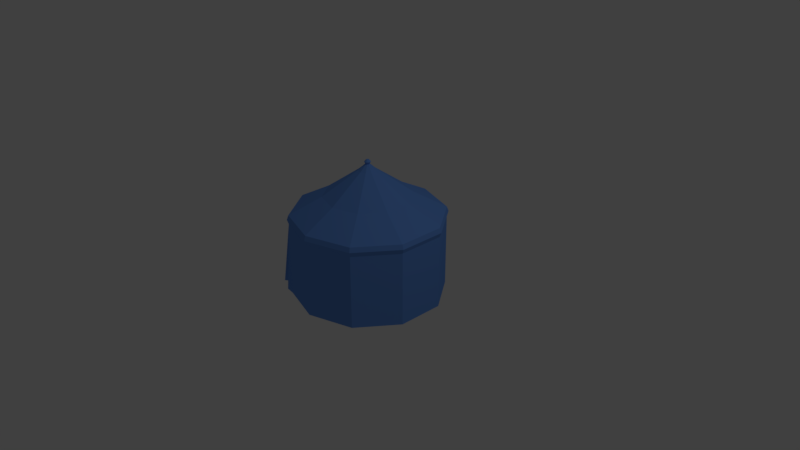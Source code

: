# Source: House.blend  (saved by Blender 2.79.0; exported with 4.5.12 LTS)
import bpy
from mathutils import Matrix  # noqa: F401  (used for matrix-valued properties, if any)

bpy.ops.wm.read_factory_settings(use_empty=True)
scene = bpy.context.scene
scene.name = 'Scene'

# ---- collections
col_collection_1 = bpy.data.collections.new('Collection 1'); scene.collection.children.link(col_collection_1)

# ---- materials (node trees are filled in below, after node groups)
mat_material_001 = bpy.data.materials.new('Material.001')
mat_material_001.alpha_threshold = 0.0
mat_material_001.use_transparent_shadow = False
mat_material_001.diffuse_color = (0.1371, 0.3146, 0.8, 1.0)
mat_material_001.roughness = 0.5

# ---- material node trees

# ---- world
world_world = bpy.data.worlds.new('World'); scene.world = world_world
world_world.color = (0.05088, 0.05088, 0.05088)
world_world.use_sun_shadow = False
world_world.sun_shadow_jitter_overblur = 0.0
world_world.cycles.sampling_method = 'MANUAL'

# ---- cameras
cam_camera = bpy.data.cameras.new('Camera')
cam_camera.clip_end = 100.0
cam_camera.lens = 35.0
cam_camera.sensor_width = 32.0
cam_camera.sensor_height = 18.0
cam_camera.ortho_scale = 7.314
cam_camera.dof.focus_distance = 0.0
cam_camera.dof.aperture_fstop = 128.0

# ---- lights
light_lamp = bpy.data.lights.new('Lamp', 'POINT')
light_lamp.transmission_factor = 0.0
light_lamp.cutoff_distance = 30.0
light_lamp.energy = 100.0
light_lamp.shadow_buffer_clip_start = 1.001
light_lamp.shadow_soft_size = 0.1
light_lamp.shadow_maximum_resolution = 0.006
light_lamp.use_absolute_resolution = True

# ---- meshes
me_cylinder = bpy.data.meshes.new('Cylinder')
me_cylinder.from_pydata([(-8.614e-09, 0.9215, -0.4898), (0.0, 1.0, 0.4898), (0.5416, 0.7455, -0.4898), (0.5878, 0.809, 0.4898), (0.8764, 0.2847, -0.4898), (0.9511, 0.309, 0.4898), (0.8764, -0.2847, -0.4898), (0.9511, -0.309, 0.4898), (0.5416, -0.7455, -0.4898), (0.5878, -0.809, 0.4898), (-8.373e-08, -0.9215, -0.4898), (-8.742e-08, -1.0, 0.4898), (-0.714, -0.6552, -0.4343), (-0.5878, -0.809, 0.4898), (-0.8764, -0.2847, -0.4898), (-0.9511, -0.309, 0.4898), (-0.8764, 0.2847, -0.4898), (-0.9511, 0.309, 0.4898), (-0.5416, 0.7455, -0.4898), (-0.5878, 0.809, 0.4898), (9.313e-10, 1.021, 0.5482), (0.6003, 0.8263, 0.5482), (0.9713, 0.3156, 0.5482), (0.9713, -0.3156, 0.5482), (0.6003, -0.8263, 0.5482), (-8.835e-08, -1.021, 0.5482), (-0.6003, -0.8263, 0.5482), (-0.9713, -0.3156, 0.5482), (-0.9713, 0.3156, 0.5482), (-0.6003, 0.8263, 0.5482), (2.164e-09, 1.0, 0.6105), (0.5878, 0.809, 0.6105), (0.9511, 0.309, 0.6105), (0.9511, -0.309, 0.6105), (0.5878, -0.809, 0.6105), (-8.526e-08, -1.0, 0.6105), (-0.5878, -0.809, 0.6105), (-0.9511, -0.309, 0.6105), (-0.9511, 0.309, 0.6105), (-0.5878, 0.809, 0.6105), (2.229e-08, 0.1198, 1.169), (0.07042, 0.09693, 1.169), (0.1139, 0.03702, 1.169), (0.1139, -0.03702, 1.169), (0.07042, -0.09693, 1.169), (1.182e-08, -0.1198, 1.169), (-0.07042, -0.09693, 1.169), (-0.1139, -0.03702, 1.169), (-0.1139, 0.03702, 1.169), (-0.07042, 0.09693, 1.169), (3.544e-08, 0.0283, 1.251), (0.01664, 0.0229, 1.251), (0.02692, 0.008747, 1.251), (0.02692, -0.008747, 1.251), (0.01664, -0.0229, 1.251), (3.297e-08, -0.0283, 1.251), (-0.01664, -0.0229, 1.251), (-0.02692, -0.008747, 1.251), (-0.02692, 0.008747, 1.251), (-0.01664, 0.0229, 1.251), (1.083e-08, 0.04251, 1.281), (0.02498, 0.03439, 1.281), (0.04043, 0.01313, 1.281), (0.04043, -0.01313, 1.281), (0.02498, -0.03439, 1.281), (7.111e-09, -0.04251, 1.281), (-0.02498, -0.03439, 1.281), (-0.04043, -0.01313, 1.281), (-0.04043, 0.01313, 1.281), (-0.02498, 0.03439, 1.281), (-1.453e-08, 0.01902, 1.307), (0.01118, 0.01539, 1.307), (0.01809, 0.005878, 1.307), (0.01809, -0.005878, 1.307), (0.01118, -0.01539, 1.307), (-1.619e-08, -0.01902, 1.307), (-0.01118, -0.01539, 1.307), (-0.01809, -0.005878, 1.307), (-0.01809, 0.005878, 1.307), (-0.01118, 0.01539, 1.307), (-0.3393, -0.4669, 0.8389), (-0.5489, -0.1784, 0.8389), (0.5489, -0.1784, 0.8389), (0.3393, -0.4669, 0.8389), (9.528e-09, 0.5772, 0.8389), (0.3393, 0.4669, 0.8389), (-0.5489, 0.1784, 0.8389), (-4.093e-08, -0.5772, 0.8389), (0.5489, 0.1784, 0.8389), (-0.3393, 0.467, 0.8389), (0.0, 1.0, -0.4898), (0.5878, 0.809, -0.4898), (0.9511, 0.309, -0.4898), (0.9511, -0.309, -0.4898), (0.5878, -0.809, -0.4898), (-8.742e-08, -1.0, -0.4898), (-0.7754, -0.6835, -0.4596), (-0.9511, -0.309, -0.4898), (-0.9511, 0.309, -0.4898), (-0.5878, 0.809, -0.4898), (1.49e-08, 0.9215, 0.4945), (0.5416, 0.7455, 0.4945), (0.8764, 0.2847, 0.4945), (0.8764, -0.2847, 0.4945), (0.5416, -0.7455, 0.4945), (-6.022e-08, -0.9215, 0.4945), (-0.5416, -0.7455, 0.4945), (-0.8764, -0.2847, 0.4945), (-0.8764, 0.2847, 0.4945), (-0.5416, 0.7455, 0.4945), (-0.4681, -0.8995, -0.4166), (-0.4538, -0.8549, -0.427), (-0.744, -0.8142, -0.3806), (-0.6877, -0.7882, -0.3574), (-0.5416, -0.7455, 0.4945), (-0.5416, -0.7455, 0.4945), (-0.5503, -0.91, -0.3879), (-0.5382, -0.8726, -0.3966)], [], [(90, 1, 3, 91), (91, 3, 5, 92), (92, 5, 7, 93), (93, 7, 9, 94), (94, 9, 11, 95), (95, 11, 13, 110), (96, 13, 97), (97, 15, 17, 98), (5, 3, 21, 22), (98, 17, 19, 99), (99, 19, 1, 90), (14, 16, 108, 107), (20, 29, 39, 30), (1, 19, 29, 20), (19, 17, 28, 29), (17, 15, 27, 28), (15, 13, 26, 27), (13, 11, 25, 26), (11, 9, 24, 25), (9, 7, 23, 24), (3, 1, 20, 21), (7, 5, 22, 23), (81, 80, 46, 47), (27, 26, 36, 37), (24, 23, 33, 34), (21, 20, 30, 31), (28, 27, 37, 38), (25, 24, 34, 35), (22, 21, 31, 32), (29, 28, 38, 39), (26, 25, 35, 36), (23, 22, 32, 33), (44, 43, 53, 54), (83, 82, 43, 44), (85, 84, 40, 41), (86, 81, 47, 48), (87, 83, 44, 45), (88, 85, 41, 42), (89, 86, 48, 49), (80, 87, 45, 46), (82, 88, 42, 43), (84, 89, 49, 40), (51, 50, 60, 61), (41, 40, 50, 51), (48, 47, 57, 58), (45, 44, 54, 55), (42, 41, 51, 52), (49, 48, 58, 59), (46, 45, 55, 56), (43, 42, 52, 53), (40, 49, 59, 50), (47, 46, 56, 57), (65, 64, 74, 75), (58, 57, 67, 68), (55, 54, 64, 65), (52, 51, 61, 62), (59, 58, 68, 69), (56, 55, 65, 66), (53, 52, 62, 63), (50, 59, 69, 60), (57, 56, 66, 67), (54, 53, 63, 64), (71, 70, 79, 78, 77, 76, 75, 74, 73, 72), (62, 61, 71, 72), (69, 68, 78, 79), (66, 65, 75, 76), (63, 62, 72, 73), (60, 69, 79, 70), (67, 66, 76, 77), (64, 63, 73, 74), (61, 60, 70, 71), (68, 67, 77, 78), (30, 39, 89, 84), (33, 32, 88, 82), (36, 35, 87, 80), (39, 38, 86, 89), (32, 31, 85, 88), (35, 34, 83, 87), (38, 37, 81, 86), (31, 30, 84, 85), (34, 33, 82, 83), (37, 36, 80, 81), (2, 0, 90, 91), (4, 2, 91, 92), (6, 4, 92, 93), (8, 6, 93, 94), (10, 8, 94, 95), (111, 10, 95, 110), (14, 12, 96, 97), (16, 14, 97, 98), (18, 16, 98, 99), (0, 18, 99, 90), (100, 101, 102, 103, 104, 105, 106, 107, 108, 109), (8, 10, 105, 104), (2, 4, 102, 101), (16, 18, 109, 108), (111, 105, 10), (4, 6, 103, 102), (18, 0, 100, 109), (12, 14, 107, 106), (6, 8, 104, 103), (0, 2, 101, 100), (12, 106, 114, 113), (13, 106, 111, 110), (13, 112, 113, 114), (13, 96, 112), (106, 13, 114), (96, 12, 113, 112), (111, 117, 115, 106), (110, 116, 117, 111), (13, 116, 110), (13, 115, 117, 116), (13, 15, 97), (111, 106, 105)])
_uv = me_cylinder.uv_layers.new(name='UVMap')
_uv.uv.foreach_set('vector', [0.8518, 0.1028, 0.6821, 0.1016, 0.6875, 0.003117, 0.8572, 0.004282, 0.2013, 0.5875, 0.0417, 0.5887, 0.0417, 0.4729, 0.2013, 0.4716, 0.6353, 0.3775, 0.8048, 0.3781, 0.8106, 0.4694, 0.641, 0.4688, 0.641, 0.4688, 0.8106, 0.4694, 0.8106, 0.5851, 0.641, 0.5845, 0.641, 0.5845, 0.8106, 0.5851, 0.8048, 0.6811, 0.6353, 0.6806, 0.6353, 0.6874, 0.8055, 0.6877, 0.8068, 0.7742, 0.6491, 0.7479, 0.6421, 0.8119, 0.8068, 0.7742, 0.6365, 0.8891, 0.6365, 0.8891, 0.8068, 0.8895, 0.8055, 0.9895, 0.6353, 0.9891, 0.0417, 0.4729, 0.0417, 0.5887, 0.0334, 0.5901, 0.0334, 0.4718, 0.8572, 0.3067, 0.6875, 0.3055, 0.6821, 0.2171, 0.8518, 0.2183, 0.8518, 0.2183, 0.6821, 0.2171, 0.6821, 0.1016, 0.8518, 0.1028, 0.336, 0.9994, 0.3307, 0.9153, 0.501, 0.9159, 0.5064, 1.0, 0.6717, 0.1006, 0.6717, 0.2186, 0.6612, 0.217, 0.6612, 0.1015, 0.6821, 0.1016, 0.6821, 0.2171, 0.6717, 0.2186, 0.6717, 0.1006, 0.6821, 0.2171, 0.6875, 0.3055, 0.6772, 0.3089, 0.6717, 0.2186, 0.8055, 0.9895, 0.8068, 0.8895, 0.817, 0.8903, 0.8157, 0.9925, 0.8068, 0.8895, 0.8068, 0.7742, 0.817, 0.7726, 0.817, 0.8903, 0.8068, 0.7742, 0.8055, 0.6877, 0.8157, 0.6843, 0.817, 0.7726, 0.8048, 0.6811, 0.8106, 0.5851, 0.821, 0.5863, 0.8151, 0.6843, 0.8106, 0.5851, 0.8106, 0.4694, 0.821, 0.468, 0.821, 0.5863, 0.6875, 0.003117, 0.6821, 0.1016, 0.6717, 0.1006, 0.6772, 0.0, 0.8106, 0.4694, 0.8048, 0.3781, 0.8151, 0.3748, 0.821, 0.468, 0.2243, 0.2749, 0.1653, 0.2956, 0.1653, 0.2099, 0.1776, 0.2056, 0.817, 0.8903, 0.817, 0.7726, 0.8278, 0.7742, 0.8278, 0.8895, 0.821, 0.5863, 0.821, 0.468, 0.8315, 0.4694, 0.8315, 0.5852, 0.0334, 0.5901, 0.01091, 0.6845, 0.0, 0.6813, 0.02203, 0.5889, 0.8157, 0.9925, 0.817, 0.8903, 0.8278, 0.8895, 0.8265, 0.9895, 0.8151, 0.6843, 0.821, 0.5863, 0.8315, 0.5852, 0.8257, 0.6812, 0.0334, 0.4718, 0.0334, 0.5901, 0.02203, 0.5889, 0.02203, 0.4731, 0.6717, 0.2186, 0.6772, 0.3089, 0.6666, 0.3054, 0.6612, 0.217, 0.817, 0.7726, 0.8157, 0.6843, 0.8265, 0.6878, 0.8278, 0.7742, 0.01091, 0.3748, 0.0334, 0.4718, 0.02203, 0.4731, 5.699e-08, 0.3781, 0.1455, 0.1944, 0.1455, 0.1805, 0.1606, 0.1858, 0.1606, 0.1891, 0.0699, 0.2209, 0.0699, 0.154, 0.1455, 0.1805, 0.1455, 0.1944, 0.1653, 0.07925, 0.2243, 0.09991, 0.1776, 0.1693, 0.1653, 0.165, 0.2608, 0.2209, 0.2243, 0.2749, 0.1776, 0.2056, 0.1851, 0.1944, 0.1064, 0.2749, 0.0699, 0.2209, 0.1455, 0.1944, 0.1531, 0.2056, 0.2633, 0.6651, 0.2013, 0.6651, 0.2268, 0.5786, 0.2397, 0.5786, 0.2608, 0.154, 0.2608, 0.2209, 0.1851, 0.1944, 0.1851, 0.1805, 0.1653, 0.2956, 0.1064, 0.2749, 0.1531, 0.2056, 0.1653, 0.2099, 0.0699, 0.154, 0.1064, 0.09991, 0.1531, 0.1693, 0.1455, 0.1805, 0.2243, 0.09991, 0.2608, 0.154, 0.1851, 0.1805, 0.1776, 0.1693, 0.2633, 0.5542, 0.2651, 0.5522, 0.2687, 0.5565, 0.266, 0.5595, 0.2268, 0.5786, 0.2166, 0.5758, 0.2295, 0.5579, 0.2319, 0.5586, 0.1851, 0.1944, 0.1776, 0.2056, 0.1682, 0.1917, 0.17, 0.1891, 0.1531, 0.2056, 0.1455, 0.1944, 0.1606, 0.1891, 0.1624, 0.1917, 0.2397, 0.5786, 0.2268, 0.5786, 0.2319, 0.5586, 0.235, 0.5586, 0.1851, 0.1805, 0.1851, 0.1944, 0.17, 0.1891, 0.17, 0.1858, 0.1653, 0.2099, 0.1531, 0.2056, 0.1624, 0.1917, 0.1653, 0.1927, 0.2503, 0.5758, 0.2397, 0.5786, 0.235, 0.5586, 0.2375, 0.5579, 0.1776, 0.1693, 0.1851, 0.1805, 0.17, 0.1858, 0.1682, 0.1831, 0.1776, 0.2056, 0.1653, 0.2099, 0.1653, 0.1927, 0.1682, 0.1917, 0.3197, 0.5414, 0.3242, 0.5422, 0.3224, 0.5461, 0.3204, 0.5458, 0.2738, 0.5541, 0.2756, 0.552, 0.2791, 0.5562, 0.2764, 0.5593, 0.3003, 0.5497, 0.302, 0.5478, 0.3056, 0.5521, 0.3029, 0.555, 0.235, 0.5586, 0.2319, 0.5586, 0.2311, 0.5542, 0.2357, 0.5542, 0.2671, 0.5497, 0.2685, 0.5477, 0.2738, 0.5498, 0.2717, 0.5528, 0.2776, 0.5496, 0.2791, 0.5477, 0.2844, 0.5497, 0.2821, 0.5525, 0.3041, 0.5453, 0.3055, 0.5433, 0.3108, 0.5454, 0.3086, 0.5485, 0.2651, 0.5522, 0.2671, 0.5497, 0.2717, 0.5528, 0.2687, 0.5565, 0.2756, 0.552, 0.2776, 0.5496, 0.2821, 0.5525, 0.2791, 0.5562, 0.302, 0.5478, 0.3041, 0.5453, 0.3086, 0.5485, 0.3056, 0.5521, 0.3233, 0.5518, 0.3215, 0.5528, 0.3195, 0.5525, 0.318, 0.551, 0.3177, 0.5488, 0.3186, 0.5468, 0.3204, 0.5458, 0.3224, 0.5461, 0.3239, 0.5476, 0.3242, 0.5498, 0.2357, 0.5542, 0.2311, 0.5542, 0.2324, 0.5482, 0.2344, 0.5482, 0.3177, 0.5564, 0.3144, 0.553, 0.318, 0.551, 0.3195, 0.5525, 0.3157, 0.5437, 0.3197, 0.5414, 0.3204, 0.5458, 0.3186, 0.5468, 0.2394, 0.5532, 0.2357, 0.5542, 0.2344, 0.5482, 0.2361, 0.5477, 0.2687, 0.5565, 0.2717, 0.5528, 0.2738, 0.557, 0.2725, 0.5587, 0.2791, 0.5562, 0.2821, 0.5525, 0.2844, 0.5571, 0.283, 0.5587, 0.3056, 0.5521, 0.3086, 0.5485, 0.3108, 0.5526, 0.3095, 0.5542, 0.2311, 0.5542, 0.2275, 0.5532, 0.2308, 0.5477, 0.2324, 0.5482, 0.3144, 0.553, 0.3137, 0.5481, 0.3177, 0.5488, 0.318, 0.551, 0.2675, 0.03579, 0.3307, 0.1295, 0.2608, 0.154, 0.2243, 0.09991, 2.072e-08, 0.1295, 0.06315, 0.03579, 0.1064, 0.09991, 0.0699, 0.154, 0.1653, 0.3748, 0.06315, 0.3391, 0.1064, 0.2749, 0.1653, 0.2956, 0.3307, 0.1295, 0.3307, 0.2453, 0.2608, 0.2209, 0.2608, 0.154, 0.06315, 0.03579, 0.1653, 0.0, 0.1653, 0.07925, 0.1064, 0.09991, 0.06315, 0.3391, 0.0, 0.2453, 0.0699, 0.2209, 0.1064, 0.2749, 0.3307, 0.2453, 0.2675, 0.3391, 0.2243, 0.2749, 0.2608, 0.2209, 0.1653, 0.0, 0.2675, 0.03579, 0.2243, 0.09991, 0.1653, 0.07925, 0.0, 0.2453, 2.072e-08, 0.1295, 0.0699, 0.154, 0.0699, 0.2209, 0.2675, 0.3391, 0.1653, 0.3748, 0.1653, 0.2956, 0.2243, 0.2749, 0.4018, 0.3271, 0.4959, 0.3601, 0.4959, 0.3748, 0.3938, 0.339, 0.3436, 0.2407, 0.4018, 0.3271, 0.3938, 0.339, 0.3307, 0.2452, 0.3436, 0.134, 0.3436, 0.2407, 0.3307, 0.2452, 0.3307, 0.1294, 0.4018, 0.04765, 0.3436, 0.134, 0.3307, 0.1294, 0.3938, 0.03574, 0.4959, 0.01472, 0.4018, 0.04765, 0.3938, 0.03574, 0.4959, 0.0, 0.5751, 0.02702, 0.4959, 0.01472, 0.4959, 0.0, 0.5776, 0.01863, 0.6482, 0.1341, 0.6202, 0.06449, 0.6308, 0.05927, 0.6612, 0.1296, 0.6482, 0.2408, 0.6482, 0.1341, 0.6612, 0.1296, 0.6612, 0.2454, 0.5901, 0.3271, 0.6482, 0.2408, 0.6612, 0.2454, 0.5981, 0.339, 0.4959, 0.3601, 0.5901, 0.3271, 0.5981, 0.339, 0.4959, 0.3748, 0.6353, 0.494, 0.6353, 0.6008, 0.5771, 0.6871, 0.483, 0.7201, 0.3888, 0.6872, 0.3307, 0.6009, 0.3307, 0.4942, 0.3888, 0.4078, 0.483, 0.3748, 0.5771, 0.4077, 0.0, 0.8918, 0.0, 0.7853, 0.1705, 0.7865, 0.1705, 0.893, 0.8278, 0.8827, 0.8278, 0.7765, 0.9988, 0.7769, 0.9988, 0.8831, 0.3307, 0.9153, 0.3307, 0.8086, 0.501, 0.8092, 0.501, 0.9159, 0.01389, 0.7058, 0.1705, 0.7865, 0.0, 0.7853, 0.8278, 0.7765, 0.8289, 0.6843, 1.0, 0.6847, 0.9988, 0.7769, 0.3307, 0.8086, 0.336, 0.7201, 0.5064, 0.7207, 0.501, 0.8092, 0.2313, 0.3897, 0.3003, 0.3748, 0.3003, 0.5477, 0.2013, 0.547, 0.004952, 0.9732, 0.0, 0.8918, 0.1705, 0.893, 0.1754, 0.9744, 0.8289, 0.9624, 0.8278, 0.8827, 0.9988, 0.8831, 1.0, 0.9627, 0.2313, 0.3897, 0.2013, 0.547, 0.2013, 0.547, 0.2097, 0.4068, 0.1739, 0.6845, 0.1754, 0.6957, 0.01389, 0.7058, 0.01512, 0.7012, 0.3003, 0.5403, 0.3048, 0.3748, 0.3137, 0.3811, 0.3137, 0.5433, 0.8068, 0.7742, 0.6421, 0.8119, 0.656, 0.7878, 0.0, 0.0, 0.0, 0.0, 0.0, 0.0, 0.6308, 0.05927, 0.6202, 0.06449, 0.616, 0.03931, 0.6257, 0.03452, 0.01389, 0.7058, 0.01929, 0.6896, 0.1754, 0.6957, 0.1754, 0.6957, 0.5776, 0.01863, 0.592, 0.01657, 0.5899, 0.02361, 0.5751, 0.02702, 0.3239, 0.5414, 0.3137, 0.3792, 0.3239, 0.3748, 0.1739, 0.6845, 0.1754, 0.6957, 0.01929, 0.6896, 0.02032, 0.6858, 0.8068, 0.7742, 0.8068, 0.8895, 0.6365, 0.8891, 0.01389, 0.7058, 0.1754, 0.6957, 0.1705, 0.7865])
me_cylinder.materials.append(mat_material_001)
me_cylinder.use_remesh_preserve_volume = False
me_cylinder.use_remesh_preserve_attributes = False
me_cylinder.use_mirror_vertex_groups = False
me_cylinder.update()

# ---- objects
ob_cylinder = bpy.data.objects.new('Cylinder', me_cylinder)
ob_lamp = bpy.data.objects.new('Lamp', light_lamp)
ob_camera = bpy.data.objects.new('Camera', cam_camera)

# ---- transforms, parenting, visibility, modifiers, constraints
ob_cylinder.location = (0.0, 0.0, 0.0)
ob_cylinder.lineart.crease_threshold = 0.0
ob_lamp.location = (4.076, 1.005, 5.904)
ob_lamp.rotation_euler = (0.6503, 0.05522, 1.866)
ob_lamp.lock_rotations_4d = False
ob_lamp.empty_display_type = 'ARROWS'
ob_lamp.color = (0.0, 0.0, 0.0, 0.0)
ob_lamp.lineart.crease_threshold = 0.0
ob_camera.location = (7.481, -6.508, 5.344)
ob_camera.rotation_euler = (1.109, 0.0, 0.8149)
ob_camera.lock_rotations_4d = False
ob_camera.empty_display_type = 'ARROWS'
ob_camera.color = (0.0, 0.0, 0.0, 0.0)
ob_camera.display_type = 'WIRE'
ob_camera.lineart.crease_threshold = 0.0

# ---- collection membership
col_collection_1.objects.link(ob_cylinder)
col_collection_1.objects.link(ob_lamp)
col_collection_1.objects.link(ob_camera)

# ---- scene / render settings (as saved in the file)
scene.camera = ob_camera
scene.frame_start = 1; scene.frame_end = 250; scene.frame_set(1)
scene.render.engine = 'BLENDER_EEVEE_NEXT'
scene.render.resolution_percentage = 50
scene.render.dither_intensity = 0.0
scene.cycles.use_denoising = False
scene.cycles.samples = 128
scene.cycles.sampling_pattern = 'TABULATED_SOBOL'
scene.cycles.use_adaptive_sampling = False
scene.cycles.use_light_tree = False
scene.cycles.blur_glossy = 0.0
scene.cycles.sample_clamp_indirect = 0.0
scene.view_settings.view_transform = 'Standard'
bpy.context.view_layer.update()
